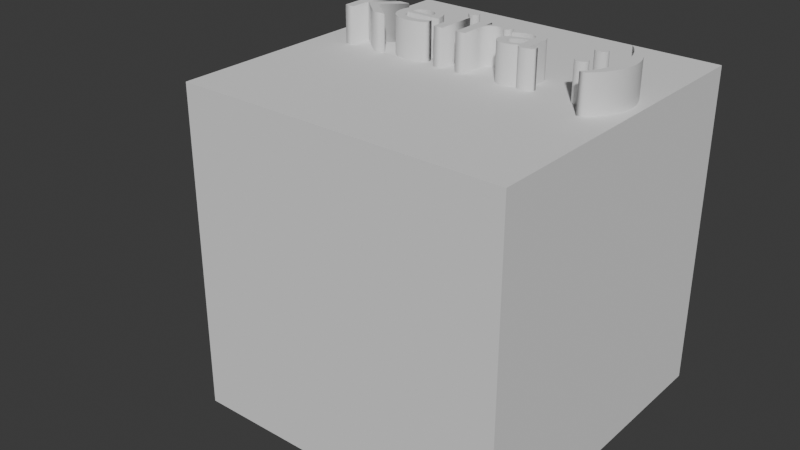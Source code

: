 # Source: keychain01_keira_v01.blend  (saved by Blender 5.0.119; exported with 4.5.12 LTS)
import bpy
from mathutils import Matrix  # noqa: F401  (used for matrix-valued properties, if any)

bpy.ops.wm.read_factory_settings(use_empty=True)
scene = bpy.context.scene
scene.name = 'Scene'

# ---- collections
col_collection = bpy.data.collections.new('Collection'); scene.collection.children.link(col_collection)

# ---- world
world_world = bpy.data.worlds.new('World'); scene.world = world_world
world_world.use_nodes = True; world_world.node_tree.nodes.clear()
_N = world_world.node_tree.nodes; _L = world_world.node_tree.links
n0 = _N.new('ShaderNodeOutputWorld'); n0.name = 'World Output'; n0.location = (200, 100)
n1 = _N.new('ShaderNodeBackground'); n1.name = 'Background'; n1.location = (-200, 100)
n1.inputs[0].default_value = (0.05088, 0.05088, 0.05088, 1.0)
_L.new(n1.outputs[0], n0.inputs[0])
n0.is_active_output = True
world_world.color = (0.05088, 0.05088, 0.05088)
world_world.sun_shadow_jitter_overblur = 0.0

# ---- meshes
me_cube_001 = bpy.data.meshes.new('Cube.001')
me_cube_001.from_pydata([(-1.0, -1.0, -1.0), (-1.0, -1.0, 1.0), (-1.0, 1.0, -1.0), (-1.0, 1.0, 1.0), (1.0, -1.0, -1.0), (1.0, -1.0, 1.0), (1.0, 1.0, -1.0), (1.0, 1.0, 1.0)], [], [(0, 1, 3, 2), (2, 3, 7, 6), (6, 7, 5, 4), (4, 5, 1, 0), (2, 6, 4, 0), (7, 3, 1, 5)])
_uv = me_cube_001.uv_layers.new(name='UVMap')
_uv.uv.foreach_set('vector', [0.375, 0.0, 0.625, 0.0, 0.625, 0.25, 0.375, 0.25, 0.375, 0.25, 0.625, 0.25, 0.625, 0.5, 0.375, 0.5, 0.375, 0.5, 0.625, 0.5, 0.625, 0.75, 0.375, 0.75, 0.375, 0.75, 0.625, 0.75, 0.625, 1.0, 0.375, 1.0, 0.125, 0.5, 0.375, 0.5, 0.375, 0.75, 0.125, 0.75, 0.625, 0.5, 0.875, 0.5, 0.875, 0.75, 0.625, 0.75])
me_cube_001.update()
me_cylinder_001 = bpy.data.meshes.new('Cylinder.001')
me_cylinder_001.from_pydata([(-0.8315, -0.5556, -1.0), (-0.9239, -0.3827, -1.0), (-0.9808, -0.1951, -1.0), (-1.0, 0.0, -1.0), (-0.7071, -0.7071, -1.0), (-0.8315, -0.5556, 1.0), (-0.9239, -0.3827, 1.0), (-0.9808, -0.1951, 1.0), (-1.0, 0.0, 1.0), (-0.7071, -0.7071, 1.0), (-0.9808, 0.1951, -1.0), (-0.9239, 0.3827, -1.0), (-0.8315, 0.5556, -1.0), (-0.7071, 0.7071, -1.0), (-0.9808, 0.1951, 1.0), (-0.9239, 0.3827, 1.0), (-0.8315, 0.5556, 1.0), (-0.7071, 0.7071, 1.0), (-0.5556, -0.8315, -1.0), (-0.3827, -0.9239, -1.0), (-0.3373, -0.9376, -1.0), (-0.5556, -0.8315, 1.0), (-0.3373, -0.9376, 0.1616), (-0.3827, -0.9239, 1.0), (-0.3373, -0.9376, 1.0), (-0.5556, 0.8315, -1.0), (-0.3827, 0.9239, -1.0), (-0.1951, 0.9808, -1.0), (-0.1822, 0.9821, -1.0), (-0.1822, 0.9821, -0.8621), (-0.5556, 0.8315, 1.0), (-0.3827, 0.9239, 1.0), (-0.1951, 0.9808, 1.0), (-0.1822, 0.9821, 1.0)], [], [(19, 20, 22, 24, 23), (21, 18, 19, 23), (9, 4, 18, 21), (5, 0, 4, 9), (6, 1, 0, 5), (7, 2, 1, 6), (8, 3, 2, 7), (14, 10, 3, 8), (15, 11, 10, 14), (16, 12, 11, 15), (17, 13, 12, 16), (30, 25, 13, 17), (31, 26, 25, 30), (31, 30, 17, 16, 15, 14, 8, 7, 6, 5, 9, 21, 23, 24, 33, 32), (32, 27, 26, 31), (28, 27, 32, 33, 29), (19, 18, 4, 0, 1, 2, 3, 10, 11, 12, 13, 25, 26, 27, 28, 20), (33, 24, 22, 29), (29, 22, 20, 28)])
_uv = me_cylinder_001.uv_layers.new(name='UVMap')
_uv.uv.foreach_set('vector', [0.4375, 0.5, 0.4451, 0.5, 0.4451, 0.7904, 0.4451, 1.0, 0.4375, 1.0, 0.4062, 1.0, 0.4062, 0.5, 0.4375, 0.5, 0.4375, 1.0, 0.375, 1.0, 0.375, 0.5, 0.4062, 0.5, 0.4062, 1.0, 0.3438, 1.0, 0.3438, 0.5, 0.375, 0.5, 0.375, 1.0, 0.3125, 1.0, 0.3125, 0.5, 0.3438, 0.5, 0.3438, 1.0, 0.2812, 1.0, 0.2812, 0.5, 0.3125, 0.5, 0.3125, 1.0, 0.25, 1.0, 0.25, 0.5, 0.2812, 0.5, 0.2812, 1.0, 0.2188, 1.0, 0.2188, 0.5, 0.25, 0.5, 0.25, 1.0, 0.1875, 1.0, 0.1875, 0.5, 0.2188, 0.5, 0.2188, 1.0, 0.1562, 1.0, 0.1562, 0.5, 0.1875, 0.5, 0.1875, 1.0, 0.125, 1.0, 0.125, 0.5, 0.1562, 0.5, 0.1562, 1.0, 0.09375, 1.0, 0.09375, 0.5, 0.125, 0.5, 0.125, 1.0, 0.0625, 1.0, 0.0625, 0.5, 0.09375, 0.5, 0.09375, 1.0, 0.1582, 0.4717, 0.1167, 0.4496, 0.08029, 0.4197, 0.05045, 0.3833, 0.02827, 0.3418, 0.01461, 0.2968, 0.01, 0.25, 0.01461, 0.2032, 0.02827, 0.1582, 0.05045, 0.1167, 0.08029, 0.08029, 0.1167, 0.05045, 0.1582, 0.02827, 0.169, 0.02496, 0.2063, 0.4857, 0.2032, 0.4854, 0.03125, 1.0, 0.03125, 0.5, 0.0625, 0.5, 0.0625, 1.0, 0.02918, 0.5, 0.03125, 0.5, 0.03125, 1.0, 0.02918, 1.0, 0.02918, 0.5345, 0.6582, 0.02827, 0.6167, 0.05045, 0.5803, 0.08029, 0.5504, 0.1167, 0.5283, 0.1582, 0.5146, 0.2032, 0.51, 0.25, 0.5146, 0.2968, 0.5283, 0.3418, 0.5504, 0.3833, 0.5803, 0.4197, 0.6167, 0.4496, 0.6582, 0.4717, 0.7032, 0.4854, 0.7063, 0.4857, 0.669, 0.02496, 0.0, 0.0, 0.0, 0.0, 0.0, 0.0, 0.0, 0.0, 0.0, 0.0, 0.0, 0.0, 0.0, 0.0, 0.0, 0.0])
me_cylinder_001.update()

# ---- curves / text
txt_text_001 = bpy.data.curves.new('Text.001', 'FONT')
txt_text_001.dimensions = '2D'
txt_text_001.body = 'keira :)'
txt_text_001.extrude = 0.43

# ---- objects
ob_cube = bpy.data.objects.new('Cube', me_cube_001)
ob_text = bpy.data.objects.new('Text', txt_text_001)
ob_cylinder = bpy.data.objects.new('Cylinder', me_cylinder_001)

# ---- transforms, parenting, visibility, modifiers, constraints
ob_cube.location = (0.0, 0.0, 0.921)
ob_cube.scale = (2.964, 2.964, 2.964)
ob_text.location = (-2.477, 0.0, 3.551)
ob_text.scale = (1.919, 1.607, 2.311)
ob_cylinder.location = (-1.41, 0.005007, 0.8907)
ob_cylinder.rotation_euler = (0.0001842, 0.00143, 0.123)
ob_cylinder.scale = (3.429, 2.967, 1.027)

# ---- collection membership
col_collection.objects.link(ob_cube)
col_collection.objects.link(ob_text)
col_collection.objects.link(ob_cylinder)

# ---- scene / render settings (as saved in the file)
scene.frame_start = 1; scene.frame_end = 250; scene.frame_set(1)
scene.render.engine = 'BLENDER_EEVEE_NEXT'
scene.render.bake_bias = 0.0
scene.render.bake_samples = 0
scene.cycles.sampling_pattern = 'TABULATED_SOBOL'
scene.eevee.use_volume_custom_range = False
bpy.context.view_layer.update()

# ---- added for rendering (the .blend has no active camera and no usable light): camera, sun
cam_auto = bpy.data.cameras.new('AutoCamera')
cam_auto.lens = 50.0
cam_auto.sensor_width = 36.0
cam_auto.clip_end = 1000.0
ob_auto_camera = bpy.data.objects.new('AutoCamera', cam_auto)
scene.collection.objects.link(ob_auto_camera)
ob_auto_camera.location = (9.80541, -13.1983, 9.6489)
ob_auto_camera.rotation_euler = (1.09748, -7.21219e-08, 0.694738)
scene.camera = ob_auto_camera
light_auto_sun = bpy.data.lights.new('AutoSun', 'SUN')
light_auto_sun.energy = 3.0
light_auto_sun.angle = 0.0523599
ob_auto_sun = bpy.data.objects.new('AutoSun', light_auto_sun)
scene.collection.objects.link(ob_auto_sun)
ob_auto_sun.rotation_euler = (0.872665, 0.174533, 0.523599)
bpy.context.view_layer.update()
